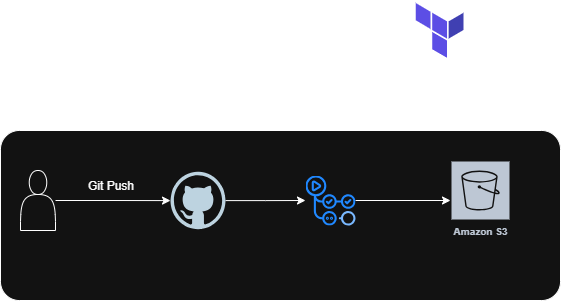

The diagram above was exported from draw.io. Its source (the exported page's mxGraphModel, read from the mxfile embedded in the PNG):
<mxGraphModel dx="2062" dy="832" grid="1" gridSize="10" guides="1" tooltips="1" connect="1" arrows="1" fold="1" page="1" pageScale="1" pageWidth="850" pageHeight="1100" math="0" shadow="0">
  <root>
    <mxCell id="0" />
    <mxCell id="1" parent="0" />
    <mxCell id="6_yF0LMJDRuShSoC9fbx-15" value="" style="rounded=1;whiteSpace=wrap;html=1;movable=1;resizable=1;rotatable=1;deletable=1;editable=1;locked=0;connectable=1;arcSize=11;" vertex="1" parent="1">
      <mxGeometry x="-300" y="610" width="560" height="170" as="geometry" />
    </mxCell>
    <mxCell id="6_yF0LMJDRuShSoC9fbx-12" style="edgeStyle=orthogonalEdgeStyle;rounded=0;orthogonalLoop=1;jettySize=auto;html=1;" edge="1" parent="1" source="6_yF0LMJDRuShSoC9fbx-4" target="6_yF0LMJDRuShSoC9fbx-11">
      <mxGeometry relative="1" as="geometry" />
    </mxCell>
    <mxCell id="6_yF0LMJDRuShSoC9fbx-4" value="" style="dashed=0;outlineConnect=0;html=1;align=center;labelPosition=center;verticalLabelPosition=bottom;verticalAlign=top;shape=mxgraph.weblogos.github" vertex="1" parent="1">
      <mxGeometry x="-130" y="651.25" width="55" height="57.5" as="geometry" />
    </mxCell>
    <mxCell id="6_yF0LMJDRuShSoC9fbx-6" style="edgeStyle=orthogonalEdgeStyle;rounded=0;orthogonalLoop=1;jettySize=auto;html=1;" edge="1" parent="1" source="6_yF0LMJDRuShSoC9fbx-5" target="6_yF0LMJDRuShSoC9fbx-4">
      <mxGeometry relative="1" as="geometry" />
    </mxCell>
    <mxCell id="6_yF0LMJDRuShSoC9fbx-5" value="" style="shape=actor;whiteSpace=wrap;html=1;" vertex="1" parent="1">
      <mxGeometry x="-280" y="650" width="35" height="60" as="geometry" />
    </mxCell>
    <mxCell id="6_yF0LMJDRuShSoC9fbx-8" value="Git Push" style="text;html=1;align=center;verticalAlign=middle;resizable=0;points=[];autosize=1;strokeColor=none;fillColor=none;" vertex="1" parent="1">
      <mxGeometry x="-225" y="650" width="70" height="30" as="geometry" />
    </mxCell>
    <mxCell id="AM9Ipof-td7KoiO_DuWy-2" style="edgeStyle=orthogonalEdgeStyle;rounded=0;orthogonalLoop=1;jettySize=auto;html=1;" edge="1" parent="1" source="6_yF0LMJDRuShSoC9fbx-11" target="6_yF0LMJDRuShSoC9fbx-19">
      <mxGeometry relative="1" as="geometry" />
    </mxCell>
    <mxCell id="6_yF0LMJDRuShSoC9fbx-11" value="" style="shape=image;verticalLabelPosition=bottom;labelBackgroundColor=default;verticalAlign=top;aspect=fixed;imageAspect=0;image=https://icon.icepanel.io/Technology/svg/GitHub-Actions.svg;" vertex="1" parent="1">
      <mxGeometry x="5" y="655" width="50" height="50" as="geometry" />
    </mxCell>
    <mxCell id="6_yF0LMJDRuShSoC9fbx-16" value="" style="shape=image;verticalLabelPosition=bottom;labelBackgroundColor=default;verticalAlign=top;aspect=fixed;imageAspect=0;image=https://icon.icepanel.io/Technology/svg/HashiCorp-Terraform.svg;" vertex="1" parent="1">
      <mxGeometry x="110" y="480" width="60" height="60" as="geometry" />
    </mxCell>
    <mxCell id="6_yF0LMJDRuShSoC9fbx-19" value="Amazon S3" style="sketch=0;outlineConnect=0;fontColor=#232F3E;gradientColor=none;strokeColor=#ffffff;fillColor=#232F3E;dashed=0;verticalLabelPosition=middle;verticalAlign=bottom;align=center;html=1;whiteSpace=wrap;fontSize=10;fontStyle=1;spacing=3;shape=mxgraph.aws4.productIcon;prIcon=mxgraph.aws4.s3;" vertex="1" parent="1">
      <mxGeometry x="150" y="640" width="60" height="80" as="geometry" />
    </mxCell>
    <mxCell id="6_yF0LMJDRuShSoC9fbx-20" style="edgeStyle=orthogonalEdgeStyle;rounded=0;orthogonalLoop=1;jettySize=auto;html=1;entryX=0.419;entryY=-0.003;entryDx=0;entryDy=0;entryPerimeter=0;" edge="1" parent="1" source="6_yF0LMJDRuShSoC9fbx-16" target="6_yF0LMJDRuShSoC9fbx-15">
      <mxGeometry relative="1" as="geometry" />
    </mxCell>
  </root>
</mxGraphModel>